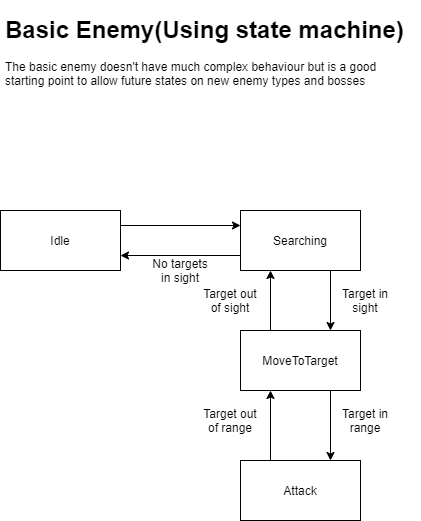

The diagram above was exported from draw.io. Its source (the exported page's mxGraphModel, read from the mxfile embedded in the PNG):
<mxGraphModel dx="1422" dy="705" grid="1" gridSize="10" guides="1" tooltips="1" connect="1" arrows="1" fold="1" page="1" pageScale="1" pageWidth="827" pageHeight="1169" math="0" shadow="0">
  <root>
    <mxCell id="0" />
    <mxCell id="1" parent="0" />
    <mxCell id="tcfuYOA0D-s2tLG5sxoe-1" value="Idle" style="rounded=0;whiteSpace=wrap;html=1;" parent="1" vertex="1">
      <mxGeometry x="120" y="240" width="120" height="60" as="geometry" />
    </mxCell>
    <mxCell id="tcfuYOA0D-s2tLG5sxoe-2" value="Searching" style="rounded=0;whiteSpace=wrap;html=1;" parent="1" vertex="1">
      <mxGeometry x="360" y="240" width="120" height="60" as="geometry" />
    </mxCell>
    <mxCell id="tcfuYOA0D-s2tLG5sxoe-3" value="MoveToTarget" style="rounded=0;whiteSpace=wrap;html=1;" parent="1" vertex="1">
      <mxGeometry x="360" y="360" width="120" height="60" as="geometry" />
    </mxCell>
    <mxCell id="tcfuYOA0D-s2tLG5sxoe-6" value="Attack" style="whiteSpace=wrap;html=1;" parent="1" vertex="1">
      <mxGeometry x="360" y="490" width="120" height="60" as="geometry" />
    </mxCell>
    <mxCell id="tcfuYOA0D-s2tLG5sxoe-7" value="" style="endArrow=classic;html=1;exitX=1;exitY=0.25;exitDx=0;exitDy=0;entryX=0;entryY=0.25;entryDx=0;entryDy=0;" parent="1" source="tcfuYOA0D-s2tLG5sxoe-1" target="tcfuYOA0D-s2tLG5sxoe-2" edge="1">
      <mxGeometry width="50" height="50" relative="1" as="geometry">
        <mxPoint x="500" y="440" as="sourcePoint" />
        <mxPoint x="550" y="390" as="targetPoint" />
      </mxGeometry>
    </mxCell>
    <mxCell id="tcfuYOA0D-s2tLG5sxoe-8" value="" style="endArrow=classic;html=1;exitX=0;exitY=0.75;exitDx=0;exitDy=0;entryX=1;entryY=0.75;entryDx=0;entryDy=0;" parent="1" source="tcfuYOA0D-s2tLG5sxoe-2" target="tcfuYOA0D-s2tLG5sxoe-1" edge="1">
      <mxGeometry width="50" height="50" relative="1" as="geometry">
        <mxPoint x="250" y="265" as="sourcePoint" />
        <mxPoint x="370" y="265" as="targetPoint" />
      </mxGeometry>
    </mxCell>
    <mxCell id="tcfuYOA0D-s2tLG5sxoe-9" value="" style="endArrow=classic;html=1;exitX=0.75;exitY=1;exitDx=0;exitDy=0;entryX=0.75;entryY=0;entryDx=0;entryDy=0;" parent="1" source="tcfuYOA0D-s2tLG5sxoe-2" target="tcfuYOA0D-s2tLG5sxoe-3" edge="1">
      <mxGeometry width="50" height="50" relative="1" as="geometry">
        <mxPoint x="620" y="350" as="sourcePoint" />
        <mxPoint x="670" y="300" as="targetPoint" />
      </mxGeometry>
    </mxCell>
    <mxCell id="tcfuYOA0D-s2tLG5sxoe-10" value="" style="endArrow=classic;html=1;exitX=0.25;exitY=0;exitDx=0;exitDy=0;entryX=0.25;entryY=1;entryDx=0;entryDy=0;" parent="1" source="tcfuYOA0D-s2tLG5sxoe-3" target="tcfuYOA0D-s2tLG5sxoe-2" edge="1">
      <mxGeometry width="50" height="50" relative="1" as="geometry">
        <mxPoint x="210" y="440" as="sourcePoint" />
        <mxPoint x="260" y="390" as="targetPoint" />
      </mxGeometry>
    </mxCell>
    <mxCell id="tcfuYOA0D-s2tLG5sxoe-11" value="" style="endArrow=classic;html=1;exitX=0.75;exitY=1;exitDx=0;exitDy=0;entryX=0.75;entryY=0;entryDx=0;entryDy=0;" parent="1" source="tcfuYOA0D-s2tLG5sxoe-3" target="tcfuYOA0D-s2tLG5sxoe-6" edge="1">
      <mxGeometry width="50" height="50" relative="1" as="geometry">
        <mxPoint x="510" y="500" as="sourcePoint" />
        <mxPoint x="560" y="450" as="targetPoint" />
      </mxGeometry>
    </mxCell>
    <mxCell id="tcfuYOA0D-s2tLG5sxoe-12" value="" style="endArrow=classic;html=1;exitX=0.25;exitY=0;exitDx=0;exitDy=0;entryX=0.25;entryY=1;entryDx=0;entryDy=0;" parent="1" source="tcfuYOA0D-s2tLG5sxoe-6" target="tcfuYOA0D-s2tLG5sxoe-3" edge="1">
      <mxGeometry width="50" height="50" relative="1" as="geometry">
        <mxPoint x="210" y="530" as="sourcePoint" />
        <mxPoint x="260" y="480" as="targetPoint" />
      </mxGeometry>
    </mxCell>
    <mxCell id="tcfuYOA0D-s2tLG5sxoe-14" value="No targets in sight" style="text;html=1;strokeColor=none;fillColor=none;align=center;verticalAlign=middle;whiteSpace=wrap;rounded=0;" parent="1" vertex="1">
      <mxGeometry x="270" y="290" width="60" height="20" as="geometry" />
    </mxCell>
    <mxCell id="tcfuYOA0D-s2tLG5sxoe-15" value="Target in sight" style="text;html=1;strokeColor=none;fillColor=none;align=center;verticalAlign=middle;whiteSpace=wrap;rounded=0;" parent="1" vertex="1">
      <mxGeometry x="460" y="320" width="50" height="20" as="geometry" />
    </mxCell>
    <mxCell id="tcfuYOA0D-s2tLG5sxoe-17" value="Target in range" style="text;html=1;strokeColor=none;fillColor=none;align=center;verticalAlign=middle;whiteSpace=wrap;rounded=0;" parent="1" vertex="1">
      <mxGeometry x="460" y="440" width="50" height="20" as="geometry" />
    </mxCell>
    <mxCell id="tcfuYOA0D-s2tLG5sxoe-18" value="Target out of range" style="text;html=1;strokeColor=none;fillColor=none;align=center;verticalAlign=middle;whiteSpace=wrap;rounded=0;" parent="1" vertex="1">
      <mxGeometry x="320" y="440" width="60" height="20" as="geometry" />
    </mxCell>
    <mxCell id="tcfuYOA0D-s2tLG5sxoe-19" value="Target out of sight" style="text;html=1;strokeColor=none;fillColor=none;align=center;verticalAlign=middle;whiteSpace=wrap;rounded=0;" parent="1" vertex="1">
      <mxGeometry x="320" y="320" width="60" height="20" as="geometry" />
    </mxCell>
    <mxCell id="tcfuYOA0D-s2tLG5sxoe-20" value="&lt;h1&gt;Basic Enemy(Using state machine)&lt;/h1&gt;&lt;div&gt;The basic enemy doesn't have much complex behaviour but is a good starting point to allow future states on new enemy types and bosses&lt;/div&gt;" style="text;html=1;strokeColor=none;fillColor=none;spacing=5;spacingTop=-20;whiteSpace=wrap;overflow=hidden;rounded=0;" parent="1" vertex="1">
      <mxGeometry x="120" y="40" width="420" height="120" as="geometry" />
    </mxCell>
  </root>
</mxGraphModel>